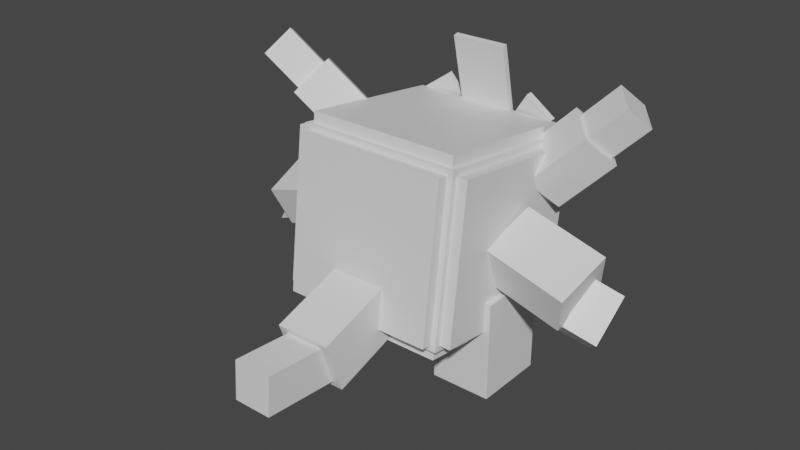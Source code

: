 # Source: quilladin.blend  (saved by Blender 2.81.16; exported with 4.5.12 LTS)
import bpy
from mathutils import Matrix  # noqa: F401  (used for matrix-valued properties, if any)

bpy.ops.wm.read_factory_settings(use_empty=True)
scene = bpy.context.scene
scene.name = 'Scene'

# ---- collections
col_collection = bpy.data.collections.new('Collection'); scene.collection.children.link(col_collection)

# ---- materials (node trees are filled in below, after node groups)
mat_default_obj = bpy.data.materials.new('Default OBJ')
mat_default_obj.use_transparent_shadow = False

# ---- material node trees
mat_default_obj.use_nodes = True; mat_default_obj.node_tree.nodes.clear()
_N = mat_default_obj.node_tree.nodes; _L = mat_default_obj.node_tree.links
n0 = _N.new('ShaderNodeOutputMaterial'); n0.name = 'Material Output'; n0.location = (300, 300)
n1 = _N.new('ShaderNodeBsdfPrincipled'); n1.name = 'Principled BSDF'; n1.location = (10, 300)
n1.distribution = 'GGX'
n1.subsurface_method = 'BURLEY'
n1.inputs[3].default_value = 1.45
n1.inputs[27].default_value = (0.0, 0.0, 0.0, 1.0)
n1.inputs[28].default_value = 1.0
_L.new(n1.outputs[0], n0.inputs[0])
n0.is_active_output = True

# ---- world
world_world = bpy.data.worlds.new('World'); scene.world = world_world
world_world.use_nodes = True; world_world.node_tree.nodes.clear()
_N = world_world.node_tree.nodes; _L = world_world.node_tree.links
n0 = _N.new('ShaderNodeOutputWorld'); n0.name = 'World Output'; n0.location = (300, 300)
n1 = _N.new('ShaderNodeBackground'); n1.name = 'Background'; n1.location = (10, 300)
n1.inputs[0].default_value = (0.05088, 0.05088, 0.05088, 1.0)
_L.new(n1.outputs[0], n0.inputs[0])
n0.is_active_output = True
world_world.color = (0.05088, 0.05088, 0.05088)
world_world.use_sun_shadow = False
world_world.sun_shadow_jitter_overblur = 0.0

# ---- meshes
me_left_shell = bpy.data.meshes.new('Left_shell')
me_left_shell.from_pydata([(0.0625, -0.9751, -0.7618), (-0.0625, -0.9751, -0.7618), (-0.0625, 0.7618, -0.9751), (0.0625, 0.7618, -0.9751), (-0.0625, -0.7618, 0.9751), (0.0625, -0.7618, 0.9751), (0.0625, 0.9751, 0.7618), (-0.0625, 0.9751, 0.7618)], [], [(0, 1, 2, 3), (4, 5, 6, 7), (3, 2, 7, 6), (5, 4, 1, 0), (5, 0, 3, 6), (1, 4, 7, 2)])
_uv = me_left_shell.uv_layers.new(name='UVMap')
_uv.uv.foreach_set('vector', [0.765, 0.72, 0.775, 0.72, 0.775, 0.86, 0.765, 0.86, 0.915, 0.72, 0.925, 0.72, 0.925, 0.86, 0.915, 0.86, 0.765, 0.86, 0.775, 0.86, 0.775, 1.0, 0.765, 1.0, 0.775, 0.86, 0.785, 0.86, 0.785, 1.0, 0.775, 1.0, 0.625, 0.72, 0.765, 0.72, 0.765, 0.86, 0.625, 0.86, 0.775, 0.72, 0.915, 0.72, 0.915, 0.86, 0.775, 0.86])
me_left_shell.materials.append(mat_default_obj)
me_left_shell.use_remesh_fix_poles = True
me_left_shell.use_remesh_preserve_attributes = False
me_left_shell.use_mirror_vertex_groups = False
me_left_shell.update()
me_tail_tip = bpy.data.meshes.new('Tail_tip')
me_tail_tip.from_pydata([(0.2188, -0.1877, 0.4517), (-0.2188, -0.1877, 0.4517), (-0.2188, -0.2487, -0.4212), (0.2188, -0.2487, -0.4212), (-0.2188, 0.2487, 0.4212), (0.2188, 0.2487, 0.4212), (0.2188, 0.1877, -0.4517), (-0.2188, 0.1877, -0.4517)], [], [(0, 1, 2, 3), (4, 5, 6, 7), (3, 2, 7, 6), (5, 4, 1, 0), (5, 0, 3, 6), (1, 4, 7, 2)])
_uv = me_tail_tip.uv_layers.new(name='UVMap')
_uv.uv.foreach_set('vector', [0.26, 0.475, 0.295, 0.475, 0.295, 0.545, 0.26, 0.545, 0.33, 0.475, 0.365, 0.475, 0.365, 0.545, 0.33, 0.545, 0.26, 0.545, 0.295, 0.545, 0.295, 0.58, 0.26, 0.58, 0.295, 0.545, 0.33, 0.545, 0.33, 0.58, 0.295, 0.58, 0.225, 0.475, 0.26, 0.475, 0.26, 0.545, 0.225, 0.545, 0.295, 0.475, 0.33, 0.475, 0.33, 0.545, 0.295, 0.545])
me_tail_tip.materials.append(mat_default_obj)
me_tail_tip.use_remesh_fix_poles = True
me_tail_tip.use_remesh_preserve_attributes = False
me_tail_tip.use_mirror_vertex_groups = False
me_tail_tip.update()
me_left_arm = bpy.data.meshes.new('Left_arm')
me_left_arm.from_pydata([(0.481, 0.02327, -0.4105), (-0.4202, -0.2351, -0.4105), (-0.5489, 0.2136, -0.2313), (0.3523, 0.472, -0.2313), (-0.3523, -0.472, 0.2313), (0.5489, -0.2136, 0.2313), (0.4202, 0.2351, 0.4105), (-0.481, -0.02327, 0.4105)], [], [(0, 1, 2, 3), (4, 5, 6, 7), (3, 2, 7, 6), (5, 4, 1, 0), (5, 0, 3, 6), (1, 4, 7, 2)])
_uv = me_left_arm.uv_layers.new(name='UVMap')
_uv.uv.foreach_set('vector', [0.38, 0.595, 0.455, 0.595, 0.455, 0.635, 0.38, 0.635, 0.51, 0.595, 0.585, 0.595, 0.585, 0.635, 0.51, 0.635, 0.38, 0.635, 0.455, 0.635, 0.455, 0.69, 0.38, 0.69, 0.455, 0.635, 0.53, 0.635, 0.53, 0.69, 0.455, 0.69, 0.325, 0.595, 0.38, 0.595, 0.38, 0.635, 0.325, 0.635, 0.455, 0.595, 0.51, 0.595, 0.51, 0.635, 0.455, 0.635])
me_left_arm.materials.append(mat_default_obj)
me_left_arm.use_remesh_fix_poles = True
me_left_arm.use_remesh_preserve_attributes = False
me_left_arm.use_mirror_vertex_groups = False
me_left_arm.update()
me_left_armchild = bpy.data.meshes.new('Left_armChild')
me_left_armchild.from_pydata([(0.2504, 0.1524, -0.276), (-0.06901, -0.002719, -0.3967), (-0.2956, 0.2468, -0.1177), (0.02378, 0.4019, 0.002956), (-0.02378, -0.4019, -0.002955), (0.2956, -0.2468, 0.1177), (0.06901, 0.00272, 0.3967), (-0.2504, -0.1524, 0.276)], [], [(0, 1, 2, 3), (4, 5, 6, 7), (3, 2, 7, 6), (5, 4, 1, 0), (5, 0, 3, 6), (1, 4, 7, 2)])
_uv = me_left_armchild.uv_layers.new(name='UVMap')
_uv.uv.foreach_set('vector', [0.42, 0.505, 0.45, 0.505, 0.45, 0.54, 0.42, 0.54, 0.495, 0.505, 0.525, 0.505, 0.525, 0.54, 0.495, 0.54, 0.42, 0.54, 0.45, 0.54, 0.45, 0.585, 0.42, 0.585, 0.45, 0.54, 0.48, 0.54, 0.48, 0.585, 0.45, 0.585, 0.375, 0.505, 0.42, 0.505, 0.42, 0.54, 0.375, 0.54, 0.45, 0.505, 0.495, 0.505, 0.495, 0.54, 0.45, 0.54])
me_left_armchild.materials.append(mat_default_obj)
me_left_armchild.use_remesh_fix_poles = True
me_left_armchild.use_remesh_preserve_attributes = False
me_left_armchild.use_mirror_vertex_groups = False
me_left_armchild.update()
me_left_ear_spike_tip = bpy.data.meshes.new('Left_ear_spike_tip')
me_left_ear_spike_tip.from_pydata([(0.4816, -0.1255, -0.1183), (0.2413, -0.2375, -0.3835), (-0.3308, 0.3707, -0.122), (-0.09049, 0.4827, 0.1432), (0.09049, -0.4827, -0.1432), (0.3308, -0.3707, 0.122), (-0.2413, 0.2375, 0.3835), (-0.4816, 0.1255, 0.1183)], [], [(0, 1, 2, 3), (4, 5, 6, 7), (3, 2, 7, 6), (5, 4, 1, 0), (5, 0, 3, 6), (1, 4, 7, 2)])
_uv = me_left_ear_spike_tip.uv_layers.new(name='UVMap')
_uv.uv.foreach_set('vector', [0.2, 0.595, 0.23, 0.595, 0.23, 0.665, 0.2, 0.665, 0.26, 0.595, 0.29, 0.595, 0.29, 0.665, 0.26, 0.665, 0.2, 0.665, 0.23, 0.665, 0.23, 0.695, 0.2, 0.695, 0.23, 0.665, 0.26, 0.665, 0.26, 0.695, 0.23, 0.695, 0.17, 0.595, 0.2, 0.595, 0.2, 0.665, 0.17, 0.665, 0.23, 0.595, 0.26, 0.595, 0.26, 0.665, 0.23, 0.665])
me_left_ear_spike_tip.materials.append(mat_default_obj)
me_left_ear_spike_tip.use_remesh_fix_poles = True
me_left_ear_spike_tip.use_remesh_preserve_attributes = False
me_left_ear_spike_tip.use_mirror_vertex_groups = False
me_left_ear_spike_tip.update()
me_right_arm = bpy.data.meshes.new('Right_arm')
me_right_arm.from_pydata([(0.4202, -0.2351, -0.4105), (-0.481, 0.02327, -0.4105), (-0.3523, 0.472, -0.2313), (0.5489, 0.2136, -0.2313), (-0.5489, -0.2136, 0.2313), (0.3523, -0.472, 0.2313), (0.481, -0.02327, 0.4105), (-0.4202, 0.2351, 0.4105)], [], [(0, 1, 2, 3), (4, 5, 6, 7), (3, 2, 7, 6), (5, 4, 1, 0), (5, 0, 3, 6), (1, 4, 7, 2)])
_uv = me_right_arm.uv_layers.new(name='UVMap')
_uv.uv.foreach_set('vector', [0.38, 0.595, 0.455, 0.595, 0.455, 0.635, 0.38, 0.635, 0.51, 0.595, 0.585, 0.595, 0.585, 0.635, 0.51, 0.635, 0.38, 0.635, 0.455, 0.635, 0.455, 0.69, 0.38, 0.69, 0.455, 0.635, 0.53, 0.635, 0.53, 0.69, 0.455, 0.69, 0.325, 0.595, 0.38, 0.595, 0.38, 0.635, 0.325, 0.635, 0.455, 0.595, 0.51, 0.595, 0.51, 0.635, 0.455, 0.635])
me_right_arm.materials.append(mat_default_obj)
me_right_arm.use_remesh_fix_poles = True
me_right_arm.use_remesh_preserve_attributes = False
me_right_arm.use_mirror_vertex_groups = False
me_right_arm.update()
me_right_armchild = bpy.data.meshes.new('Right_armChild')
me_right_armchild.from_pydata([(0.06901, -0.002719, -0.3967), (-0.2504, 0.1524, -0.276), (-0.02378, 0.4019, 0.002956), (0.2956, 0.2468, -0.1177), (-0.2956, -0.2468, 0.1177), (0.02378, -0.4019, -0.002956), (0.2504, -0.1524, 0.276), (-0.06901, 0.002719, 0.3967)], [], [(0, 1, 2, 3), (4, 5, 6, 7), (3, 2, 7, 6), (5, 4, 1, 0), (5, 0, 3, 6), (1, 4, 7, 2)])
_uv = me_right_armchild.uv_layers.new(name='UVMap')
_uv.uv.foreach_set('vector', [0.42, 0.415, 0.45, 0.415, 0.45, 0.45, 0.42, 0.45, 0.495, 0.415, 0.525, 0.415, 0.525, 0.45, 0.495, 0.45, 0.42, 0.45, 0.45, 0.45, 0.45, 0.495, 0.42, 0.495, 0.45, 0.45, 0.48, 0.45, 0.48, 0.495, 0.45, 0.495, 0.375, 0.415, 0.42, 0.415, 0.42, 0.45, 0.375, 0.45, 0.45, 0.415, 0.495, 0.415, 0.495, 0.45, 0.45, 0.45])
me_right_armchild.materials.append(mat_default_obj)
me_right_armchild.use_remesh_fix_poles = True
me_right_armchild.use_remesh_preserve_attributes = False
me_right_armchild.use_mirror_vertex_groups = False
me_right_armchild.update()
me_hair_l = bpy.data.meshes.new('Hair_l')
me_hair_l.from_pydata([(0.4517, -0.3183, -0.114), (0.1446, -0.5334, -0.114), (-0.4574, 0.3263, 0.05224), (-0.1502, 0.5414, 0.05224), (0.1502, -0.5414, -0.05224), (0.4574, -0.3263, -0.05224), (-0.1446, 0.5334, 0.114), (-0.4517, 0.3183, 0.114)], [], [(0, 1, 2, 3), (4, 5, 6, 7), (3, 2, 7, 6), (5, 4, 1, 0), (5, 0, 3, 6), (1, 4, 7, 2)])
_uv = me_hair_l.uv_layers.new(name='UVMap')
_uv.uv.foreach_set('vector', [0.565, 0.285, 0.595, 0.285, 0.595, 0.37, 0.565, 0.37, 0.6, 0.285, 0.63, 0.285, 0.63, 0.37, 0.6, 0.37, 0.565, 0.37, 0.595, 0.37, 0.595, 0.375, 0.565, 0.375, 0.595, 0.37, 0.625, 0.37, 0.625, 0.375, 0.595, 0.375, 0.56, 0.285, 0.565, 0.285, 0.565, 0.37, 0.56, 0.37, 0.595, 0.285, 0.6, 0.285, 0.6, 0.37, 0.595, 0.37])
me_hair_l.materials.append(mat_default_obj)
me_hair_l.use_remesh_fix_poles = True
me_hair_l.use_remesh_preserve_attributes = False
me_hair_l.use_mirror_vertex_groups = False
me_hair_l.update()
me_shell_bottom = bpy.data.meshes.new('Shell_bottom')
me_shell_bottom.from_pydata([(0.875, -0.1687, -0.8609), (-0.875, -0.1687, -0.8609), (-0.875, -0.0446, -0.8761), (0.875, -0.0446, -0.8761), (-0.875, 0.0446, 0.8761), (0.875, 0.0446, 0.8761), (0.875, 0.1687, 0.8609), (-0.875, 0.1687, 0.8609)], [], [(0, 1, 2, 3), (4, 5, 6, 7), (3, 2, 7, 6), (5, 4, 1, 0), (5, 0, 3, 6), (1, 4, 7, 2)])
_uv = me_shell_bottom.uv_layers.new(name='UVMap')
_uv.uv.foreach_set('vector', [0.14, 0.15, 0.28, 0.15, 0.28, 0.16, 0.14, 0.16, 0.42, 0.15, 0.56, 0.15, 0.56, 0.16, 0.42, 0.16, 0.14, 0.16, 0.28, 0.16, 0.28, 0.3, 0.14, 0.3, 0.28, 0.16, 0.42, 0.16, 0.42, 0.3, 0.28, 0.3, 0.0, 0.15, 0.14, 0.15, 0.14, 0.16, 0.0, 0.16, 0.28, 0.15, 0.42, 0.15, 0.42, 0.16, 0.28, 0.16])
me_shell_bottom.materials.append(mat_default_obj)
me_shell_bottom.use_remesh_fix_poles = True
me_shell_bottom.use_remesh_preserve_attributes = False
me_shell_bottom.use_mirror_vertex_groups = False
me_shell_bottom.update()
me_shell_top = bpy.data.meshes.new('Shell_top')
me_shell_top.from_pydata([(0.875, -0.1687, -0.8609), (-0.875, -0.1687, -0.8609), (-0.875, -0.0446, -0.8761), (0.875, -0.0446, -0.8761), (-0.875, 0.0446, 0.8761), (0.875, 0.0446, 0.8761), (0.875, 0.1687, 0.8609), (-0.875, 0.1687, 0.8609)], [], [(0, 1, 2, 3), (4, 5, 6, 7), (3, 2, 7, 6), (5, 4, 1, 0), (5, 0, 3, 6), (1, 4, 7, 2)])
_uv = me_shell_top.uv_layers.new(name='UVMap')
_uv.uv.foreach_set('vector', [0.14, 0.0, 0.28, 0.0, 0.28, 0.01, 0.14, 0.01, 0.42, 0.0, 0.56, 0.0, 0.56, 0.01, 0.42, 0.01, 0.14, 0.01, 0.28, 0.01, 0.28, 0.15, 0.14, 0.15, 0.28, 0.01, 0.42, 0.01, 0.42, 0.15, 0.28, 0.15, 0.0, 0.0, 0.14, 0.0, 0.14, 0.01, 0.0, 0.01, 0.28, 0.0, 0.42, 0.0, 0.42, 0.01, 0.28, 0.01])
me_shell_top.materials.append(mat_default_obj)
me_shell_top.use_remesh_fix_poles = True
me_shell_top.use_remesh_preserve_attributes = False
me_shell_top.use_mirror_vertex_groups = False
me_shell_top.update()
me_right_ear_spike_tip = bpy.data.meshes.new('Right_ear_spike_tip')
me_right_ear_spike_tip.from_pydata([(-0.09049, -0.4827, 0.1432), (-0.3308, -0.3707, -0.122), (0.2413, 0.2375, -0.3835), (0.4816, 0.1255, -0.1183), (-0.4816, -0.1255, 0.1183), (-0.2413, -0.2375, 0.3835), (0.3308, 0.3707, 0.122), (0.09049, 0.4827, -0.1432)], [], [(0, 1, 2, 3), (4, 5, 6, 7), (3, 2, 7, 6), (5, 4, 1, 0), (5, 0, 3, 6), (1, 4, 7, 2)])
_uv = me_right_ear_spike_tip.uv_layers.new(name='UVMap')
_uv.uv.foreach_set('vector', [0.2, 0.595, 0.23, 0.595, 0.23, 0.665, 0.2, 0.665, 0.26, 0.595, 0.29, 0.595, 0.29, 0.665, 0.26, 0.665, 0.2, 0.665, 0.23, 0.665, 0.23, 0.695, 0.2, 0.695, 0.23, 0.665, 0.26, 0.665, 0.26, 0.695, 0.23, 0.695, 0.17, 0.595, 0.2, 0.595, 0.2, 0.665, 0.17, 0.665, 0.23, 0.595, 0.26, 0.595, 0.26, 0.665, 0.23, 0.665])
me_right_ear_spike_tip.materials.append(mat_default_obj)
me_right_ear_spike_tip.use_remesh_fix_poles = True
me_right_ear_spike_tip.use_remesh_preserve_attributes = False
me_right_ear_spike_tip.use_mirror_vertex_groups = False
me_right_ear_spike_tip.update()
me_hair_r = bpy.data.meshes.new('Hair_r')
me_hair_r.from_pydata([(-0.1446, -0.5334, -0.114), (-0.4517, -0.3183, -0.114), (0.1502, 0.5414, 0.05224), (0.4574, 0.3263, 0.05224), (-0.4574, -0.3263, -0.05224), (-0.1502, -0.5414, -0.05224), (0.4517, 0.3183, 0.114), (0.1446, 0.5334, 0.114)], [], [(0, 1, 2, 3), (4, 5, 6, 7), (3, 2, 7, 6), (5, 4, 1, 0), (5, 0, 3, 6), (1, 4, 7, 2)])
_uv = me_hair_r.uv_layers.new(name='UVMap')
_uv.uv.foreach_set('vector', [0.565, 0.285, 0.595, 0.285, 0.595, 0.37, 0.565, 0.37, 0.6, 0.285, 0.63, 0.285, 0.63, 0.37, 0.6, 0.37, 0.565, 0.37, 0.595, 0.37, 0.595, 0.375, 0.565, 0.375, 0.595, 0.37, 0.625, 0.37, 0.625, 0.375, 0.595, 0.375, 0.56, 0.285, 0.565, 0.285, 0.565, 0.37, 0.56, 0.37, 0.595, 0.285, 0.6, 0.285, 0.6, 0.37, 0.595, 0.37])
me_hair_r.materials.append(mat_default_obj)
me_hair_r.use_remesh_fix_poles = True
me_hair_r.use_remesh_preserve_attributes = False
me_hair_r.use_mirror_vertex_groups = False
me_hair_r.update()
me_snout_tip = bpy.data.meshes.new('Snout_tip')
me_snout_tip.from_pydata([(0.2188, -0.2782, -0.3137), (-0.2188, -0.2782, -0.3137), (-0.2188, 0.08405, -0.4108), (0.2188, 0.08405, -0.4108), (-0.2188, -0.08405, 0.4108), (0.2188, -0.08405, 0.4108), (0.2188, 0.2782, 0.3137), (-0.2188, 0.2782, 0.3137)], [], [(0, 1, 2, 3), (4, 5, 6, 7), (3, 2, 7, 6), (5, 4, 1, 0), (5, 0, 3, 6), (1, 4, 7, 2)])
_uv = me_snout_tip.uv_layers.new(name='UVMap')
_uv.uv.foreach_set('vector', [0.235, 0.34, 0.27, 0.34, 0.27, 0.37, 0.235, 0.37, 0.33, 0.34, 0.365, 0.34, 0.365, 0.37, 0.33, 0.37, 0.235, 0.37, 0.27, 0.37, 0.27, 0.43, 0.235, 0.43, 0.27, 0.37, 0.305, 0.37, 0.305, 0.43, 0.27, 0.43, 0.175, 0.34, 0.235, 0.34, 0.235, 0.37, 0.175, 0.37, 0.27, 0.34, 0.33, 0.34, 0.33, 0.37, 0.27, 0.37])
me_snout_tip.materials.append(mat_default_obj)
me_snout_tip.use_remesh_fix_poles = True
me_snout_tip.use_remesh_preserve_attributes = False
me_snout_tip.use_mirror_vertex_groups = False
me_snout_tip.update()
me_right_shell = bpy.data.meshes.new('Right_shell')
me_right_shell.from_pydata([(0.0625, -0.9751, -0.7618), (-0.0625, -0.9751, -0.7618), (-0.0625, 0.7618, -0.9751), (0.0625, 0.7618, -0.9751), (-0.0625, -0.7618, 0.9751), (0.0625, -0.7618, 0.9751), (0.0625, 0.9751, 0.7618), (-0.0625, 0.9751, 0.7618)], [], [(0, 1, 2, 3), (4, 5, 6, 7), (3, 2, 7, 6), (5, 4, 1, 0), (5, 0, 3, 6), (1, 4, 7, 2)])
_uv = me_right_shell.uv_layers.new(name='UVMap')
_uv.uv.foreach_set('vector', [0.765, 0.72, 0.775, 0.72, 0.775, 0.86, 0.765, 0.86, 0.915, 0.72, 0.925, 0.72, 0.925, 0.86, 0.915, 0.86, 0.765, 0.86, 0.775, 0.86, 0.775, 1.0, 0.765, 1.0, 0.775, 0.86, 0.785, 0.86, 0.785, 1.0, 0.775, 1.0, 0.625, 0.72, 0.765, 0.72, 0.765, 0.86, 0.625, 0.86, 0.775, 0.72, 0.915, 0.72, 0.915, 0.86, 0.775, 0.86])
me_right_shell.materials.append(mat_default_obj)
me_right_shell.use_remesh_fix_poles = True
me_right_shell.use_remesh_preserve_attributes = False
me_right_shell.use_mirror_vertex_groups = False
me_right_shell.update()
me_left_ear_spike = bpy.data.meshes.new('Left_ear_spike')
me_left_ear_spike.from_pydata([(0.506, -0.02249, -0.0955), (0.1855, -0.1719, -0.4491), (-0.3049, 0.3494, -0.2249), (0.01557, 0.4988, 0.1286), (-0.01557, -0.4988, -0.1286), (0.3049, -0.3494, 0.2249), (-0.1855, 0.1719, 0.4491), (-0.506, 0.02249, 0.0955)], [], [(0, 1, 2, 3), (4, 5, 6, 7), (3, 2, 7, 6), (5, 4, 1, 0), (5, 0, 3, 6), (1, 4, 7, 2)])
_uv = me_left_ear_spike.uv_layers.new(name='UVMap')
_uv.uv.foreach_set('vector', [0.04, 0.595, 0.08, 0.595, 0.08, 0.655, 0.04, 0.655, 0.12, 0.595, 0.16, 0.595, 0.16, 0.655, 0.12, 0.655, 0.04, 0.655, 0.08, 0.655, 0.08, 0.695, 0.04, 0.695, 0.08, 0.655, 0.12, 0.655, 0.12, 0.695, 0.08, 0.695, 0.0, 0.595, 0.04, 0.595, 0.04, 0.655, 0.0, 0.655, 0.08, 0.595, 0.12, 0.595, 0.12, 0.655, 0.08, 0.655])
me_left_ear_spike.materials.append(mat_default_obj)
me_left_ear_spike.use_remesh_fix_poles = True
me_left_ear_spike.use_remesh_preserve_attributes = False
me_left_ear_spike.use_mirror_vertex_groups = False
me_left_ear_spike.update()
me_hair_m = bpy.data.meshes.new('Hair_m')
me_hair_m.from_pydata([(0.3125, -0.7237, -0.1992), (-0.3125, -0.7237, -0.1992), (-0.3125, 0.7378, 0.1383), (0.3125, 0.7378, 0.1383), (-0.3125, -0.7378, -0.1383), (0.3125, -0.7378, -0.1383), (0.3125, 0.7237, 0.1992), (-0.3125, 0.7237, 0.1992)], [], [(0, 1, 2, 3), (4, 5, 6, 7), (3, 2, 7, 6), (5, 4, 1, 0), (5, 0, 3, 6), (1, 4, 7, 2)])
_uv = me_hair_m.uv_layers.new(name='UVMap')
_uv.uv.foreach_set('vector', [0.445, 0.25, 0.495, 0.25, 0.495, 0.37, 0.445, 0.37, 0.5, 0.25, 0.55, 0.25, 0.55, 0.37, 0.5, 0.37, 0.445, 0.37, 0.495, 0.37, 0.495, 0.375, 0.445, 0.375, 0.495, 0.37, 0.545, 0.37, 0.545, 0.375, 0.495, 0.375, 0.44, 0.25, 0.445, 0.25, 0.445, 0.37, 0.44, 0.37, 0.495, 0.25, 0.5, 0.25, 0.5, 0.37, 0.495, 0.37])
me_hair_m.materials.append(mat_default_obj)
me_hair_m.use_remesh_fix_poles = True
me_hair_m.use_remesh_preserve_attributes = False
me_hair_m.use_mirror_vertex_groups = False
me_hair_m.update()
me_snout = bpy.data.meshes.new('Snout')
me_snout.from_pydata([(0.25, -0.299, -0.1447), (-0.25, -0.299, -0.1447), (-0.25, 0.1037, -0.3156), (0.25, 0.1037, -0.3156), (-0.25, -0.1037, 0.3156), (0.25, -0.1037, 0.3156), (0.25, 0.299, 0.1447), (-0.25, 0.299, 0.1447)], [], [(0, 1, 2, 3), (4, 5, 6, 7), (3, 2, 7, 6), (5, 4, 1, 0), (5, 0, 3, 6), (1, 4, 7, 2)])
_uv = me_snout.uv_layers.new(name='UVMap')
_uv.uv.foreach_set('vector', [0.04, 0.355, 0.08, 0.355, 0.08, 0.39, 0.04, 0.39, 0.12, 0.355, 0.16, 0.355, 0.16, 0.39, 0.12, 0.39, 0.04, 0.39, 0.08, 0.39, 0.08, 0.43, 0.04, 0.43, 0.08, 0.39, 0.12, 0.39, 0.12, 0.43, 0.08, 0.43, 0.0, 0.355, 0.04, 0.355, 0.04, 0.39, 0.0, 0.39, 0.08, 0.355, 0.12, 0.355, 0.12, 0.39, 0.08, 0.39])
me_snout.materials.append(mat_default_obj)
me_snout.use_remesh_fix_poles = True
me_snout.use_remesh_preserve_attributes = False
me_snout.use_mirror_vertex_groups = False
me_snout.update()
me_tail = bpy.data.meshes.new('Tail')
me_tail.from_pydata([(0.3125, -0.4786, 0.4301), (-0.3125, -0.4786, 0.4301), (-0.3125, -0.1123, -0.6336), (0.3125, -0.1123, -0.6336), (-0.3125, 0.1123, 0.6336), (0.3125, 0.1123, 0.6336), (0.3125, 0.4786, -0.4301), (-0.3125, 0.4786, -0.4301)], [], [(0, 1, 2, 3), (4, 5, 6, 7), (3, 2, 7, 6), (5, 4, 1, 0), (5, 0, 3, 6), (1, 4, 7, 2)])
_uv = me_tail.uv_layers.new(name='UVMap')
_uv.uv.foreach_set('vector', [0.05, 0.44, 0.1, 0.44, 0.1, 0.53, 0.05, 0.53, 0.15, 0.44, 0.2, 0.44, 0.2, 0.53, 0.15, 0.53, 0.05, 0.53, 0.1, 0.53, 0.1, 0.58, 0.05, 0.58, 0.1, 0.53, 0.15, 0.53, 0.15, 0.58, 0.1, 0.58, 0.0, 0.44, 0.05, 0.44, 0.05, 0.53, 0.0, 0.53, 0.1, 0.44, 0.15, 0.44, 0.15, 0.53, 0.1, 0.53])
me_tail.materials.append(mat_default_obj)
me_tail.use_remesh_fix_poles = True
me_tail.use_remesh_preserve_attributes = False
me_tail.use_mirror_vertex_groups = False
me_tail.update()
me_right_ear_spike = bpy.data.meshes.new('Right_ear_spike')
me_right_ear_spike.from_pydata([(0.01557, -0.4988, 0.1286), (-0.3049, -0.3494, -0.2249), (0.1855, 0.1719, -0.4491), (0.506, 0.02249, -0.0955), (-0.506, -0.02249, 0.0955), (-0.1855, -0.1719, 0.4491), (0.3049, 0.3494, 0.2249), (-0.01557, 0.4988, -0.1286)], [], [(0, 1, 2, 3), (4, 5, 6, 7), (3, 2, 7, 6), (5, 4, 1, 0), (5, 0, 3, 6), (1, 4, 7, 2)])
_uv = me_right_ear_spike.uv_layers.new(name='UVMap')
_uv.uv.foreach_set('vector', [0.04, 0.595, 0.08, 0.595, 0.08, 0.655, 0.04, 0.655, 0.12, 0.595, 0.16, 0.595, 0.16, 0.655, 0.12, 0.655, 0.04, 0.655, 0.08, 0.655, 0.08, 0.695, 0.04, 0.695, 0.08, 0.655, 0.12, 0.655, 0.12, 0.695, 0.08, 0.695, 0.0, 0.595, 0.04, 0.595, 0.04, 0.655, 0.0, 0.655, 0.08, 0.595, 0.12, 0.595, 0.12, 0.655, 0.08, 0.655])
me_right_ear_spike.materials.append(mat_default_obj)
me_right_ear_spike.use_remesh_fix_poles = True
me_right_ear_spike.use_remesh_preserve_attributes = False
me_right_ear_spike.use_mirror_vertex_groups = False
me_right_ear_spike.update()
me_left_leg = bpy.data.meshes.new('Left_leg')
me_left_leg.from_pydata([(0.3438, -0.5625, -0.4062), (-0.3438, -0.5625, -0.4062), (-0.3438, 0.5625, -0.4062), (0.3438, 0.5625, -0.4062), (-0.3438, -0.5625, 0.4062), (0.3438, -0.5625, 0.4062), (0.3438, 0.5625, 0.4062), (-0.3438, 0.5625, 0.4062)], [], [(0, 1, 2, 3), (4, 5, 6, 7), (3, 2, 7, 6), (5, 4, 1, 0), (5, 0, 3, 6), (1, 4, 7, 2)])
_uv = me_left_leg.uv_layers.new(name='UVMap')
_uv.uv.foreach_set('vector', [0.71, 0.545, 0.765, 0.545, 0.765, 0.635, 0.71, 0.635, 0.83, 0.545, 0.885, 0.545, 0.885, 0.635, 0.83, 0.635, 0.71, 0.635, 0.765, 0.635, 0.765, 0.7, 0.71, 0.7, 0.765, 0.635, 0.82, 0.635, 0.82, 0.7, 0.765, 0.7, 0.645, 0.545, 0.71, 0.545, 0.71, 0.635, 0.645, 0.635, 0.765, 0.545, 0.83, 0.545, 0.83, 0.635, 0.765, 0.635])
me_left_leg.materials.append(mat_default_obj)
me_left_leg.use_remesh_fix_poles = True
me_left_leg.use_remesh_preserve_attributes = False
me_left_leg.use_mirror_vertex_groups = False
me_left_leg.update()
me_right_leg = bpy.data.meshes.new('Right_leg')
me_right_leg.from_pydata([(0.3438, -0.5625, -0.4062), (-0.3438, -0.5625, -0.4062), (-0.3438, 0.5625, -0.4062), (0.3438, 0.5625, -0.4062), (-0.3438, -0.5625, 0.4062), (0.3438, -0.5625, 0.4062), (0.3438, 0.5625, 0.4062), (-0.3438, 0.5625, 0.4062)], [], [(0, 1, 2, 3), (4, 5, 6, 7), (3, 2, 7, 6), (5, 4, 1, 0), (5, 0, 3, 6), (1, 4, 7, 2)])
_uv = me_right_leg.uv_layers.new(name='UVMap')
_uv.uv.foreach_set('vector', [0.71, 0.545, 0.765, 0.545, 0.765, 0.635, 0.71, 0.635, 0.83, 0.545, 0.885, 0.545, 0.885, 0.635, 0.83, 0.635, 0.71, 0.635, 0.765, 0.635, 0.765, 0.7, 0.71, 0.7, 0.765, 0.635, 0.82, 0.635, 0.82, 0.7, 0.765, 0.7, 0.645, 0.545, 0.71, 0.545, 0.71, 0.635, 0.645, 0.635, 0.765, 0.545, 0.83, 0.545, 0.83, 0.635, 0.765, 0.635])
me_right_leg.materials.append(mat_default_obj)
me_right_leg.use_remesh_fix_poles = True
me_right_leg.use_remesh_preserve_attributes = False
me_right_leg.use_mirror_vertex_groups = False
me_right_leg.update()
me_shell_rear = bpy.data.meshes.new('Shell_rear')
me_shell_rear.from_pydata([(0.875, -0.8609, 0.1687), (-0.875, -0.8609, 0.1687), (-0.875, -0.8761, 0.0446), (0.875, -0.8761, 0.0446), (-0.875, 0.8761, -0.0446), (0.875, 0.8761, -0.0446), (0.875, 0.8609, -0.1687), (-0.875, 0.8609, -0.1687)], [], [(0, 1, 2, 3), (4, 5, 6, 7), (3, 2, 7, 6), (5, 4, 1, 0), (5, 0, 3, 6), (1, 4, 7, 2)])
_uv = me_shell_rear.uv_layers.new(name='UVMap')
_uv.uv.foreach_set('vector', [0.14, 0.0, 0.28, 0.0, 0.28, 0.01, 0.14, 0.01, 0.42, 0.0, 0.56, 0.0, 0.56, 0.01, 0.42, 0.01, 0.14, 0.01, 0.28, 0.01, 0.28, 0.15, 0.14, 0.15, 0.28, 0.01, 0.42, 0.01, 0.42, 0.15, 0.28, 0.15, 0.0, 0.0, 0.14, 0.0, 0.14, 0.01, 0.0, 0.01, 0.28, 0.0, 0.42, 0.0, 0.42, 0.01, 0.28, 0.01])
me_shell_rear.materials.append(mat_default_obj)
me_shell_rear.use_remesh_fix_poles = True
me_shell_rear.use_remesh_preserve_attributes = False
me_shell_rear.use_mirror_vertex_groups = False
me_shell_rear.update()
me_body = bpy.data.meshes.new('Body')
me_body.from_pydata([(0.9375, -1.045, -0.8163), (-0.9375, -1.045, -0.8163), (-0.9375, 0.8163, -1.045), (0.9375, 0.8163, -1.045), (-0.9375, -0.8163, 1.045), (0.9375, -0.8163, 1.045), (0.9375, 1.045, 0.8163), (-0.9375, 1.045, 0.8163)], [], [(0, 1, 2, 3), (4, 5, 6, 7), (3, 2, 7, 6), (5, 4, 1, 0), (5, 0, 3, 6), (1, 4, 7, 2)])
_uv = me_body.uv_layers.new(name='UVMap')
_uv.uv.foreach_set('vector', [0.15, 0.7, 0.3, 0.7, 0.3, 0.85, 0.15, 0.85, 0.45, 0.7, 0.6, 0.7, 0.6, 0.85, 0.45, 0.85, 0.15, 0.85, 0.3, 0.85, 0.3, 1.0, 0.15, 1.0, 0.3, 0.85, 0.45, 0.85, 0.45, 1.0, 0.3, 1.0, 0.0, 0.7, 0.15, 0.7, 0.15, 0.85, 0.0, 0.85, 0.3, 0.7, 0.45, 0.7, 0.45, 0.85, 0.3, 0.85])
me_body.materials.append(mat_default_obj)
me_body.use_remesh_fix_poles = True
me_body.use_remesh_preserve_attributes = False
me_body.use_mirror_vertex_groups = False
me_body.update()

# ---- objects
ob_left_shell = bpy.data.objects.new('Left_shell', me_left_shell)
ob_tail_tip = bpy.data.objects.new('Tail_tip', me_tail_tip)
ob_left_arm = bpy.data.objects.new('Left_arm', me_left_arm)
ob_left_armchild = bpy.data.objects.new('Left_armChild', me_left_armchild)
ob_left_ear_spike_tip = bpy.data.objects.new('Left_ear_spike_tip', me_left_ear_spike_tip)
ob_right_arm = bpy.data.objects.new('Right_arm', me_right_arm)
ob_right_armchild = bpy.data.objects.new('Right_armChild', me_right_armchild)
ob_hair_l = bpy.data.objects.new('Hair_l', me_hair_l)
ob_shell_bottom = bpy.data.objects.new('Shell_bottom', me_shell_bottom)
ob_shell_top = bpy.data.objects.new('Shell_top', me_shell_top)
ob_right_ear_spike_tip = bpy.data.objects.new('Right_ear_spike_tip', me_right_ear_spike_tip)
ob_hair_r = bpy.data.objects.new('Hair_r', me_hair_r)
ob_snout_tip = bpy.data.objects.new('Snout_tip', me_snout_tip)
ob_right_shell = bpy.data.objects.new('Right_shell', me_right_shell)
ob_left_ear_spike = bpy.data.objects.new('Left_ear_spike', me_left_ear_spike)
ob_hair_m = bpy.data.objects.new('Hair_m', me_hair_m)
ob_snout = bpy.data.objects.new('Snout', me_snout)
ob_tail = bpy.data.objects.new('Tail', me_tail)
ob_right_ear_spike = bpy.data.objects.new('Right_ear_spike', me_right_ear_spike)
ob_left_leg = bpy.data.objects.new('Left_leg', me_left_leg)
ob_right_leg = bpy.data.objects.new('Right_leg', me_right_leg)
ob_shell_rear = bpy.data.objects.new('Shell_rear', me_shell_rear)
ob_body = bpy.data.objects.new('Body', me_body)

# ---- transforms, parenting, visibility, modifiers, constraints
ob_left_shell.parent = ob_body
ob_left_shell.matrix_parent_inverse = Matrix(((1.0, 0.0, 0.0, -0.0), (0.0, -1.629e-07, 1.0, -1.625), (-0.0, -1.0, -1.629e-07, 2.444e-07), (-0.0, 0.0, -0.0, 1.0)))
ob_left_shell.location = (-1.0, -3.527e-08, 1.625)
ob_left_shell.rotation_euler = (1.571, -0.0, 0.0)
ob_left_shell.lineart.crease_threshold = 0.0
ob_tail_tip.parent = ob_tail
ob_tail_tip.matrix_parent_inverse = Matrix(((1.0, 0.0, 0.0, -0.0), (0.0, -1.629e-07, 1.0, -0.9419), (-0.0, -1.0, -1.629e-07, -1.282), (-0.0, 0.0, -0.0, 1.0)))
ob_tail_tip.location = (0.0, -2.152, 0.7845)
ob_tail_tip.rotation_euler = (1.571, -0.0, 0.0)
ob_tail_tip.lineart.crease_threshold = 0.0
ob_left_arm.parent = ob_body
ob_left_arm.matrix_parent_inverse = Matrix(((1.0, 0.0, 0.0, -0.0), (0.0, -1.629e-07, 1.0, -1.625), (-0.0, -1.0, -1.629e-07, 2.444e-07), (-0.0, 0.0, -0.0, 1.0)))
ob_left_arm.location = (-1.451, 6.851e-10, 1.496)
ob_left_arm.rotation_euler = (1.571, -0.0, 0.0)
ob_left_arm.lineart.crease_threshold = 0.0
ob_left_armchild.parent = ob_left_arm
ob_left_armchild.matrix_parent_inverse = Matrix(((1.0, 0.0, -0.0, 1.451), (0.0, -1.629e-07, 1.0, -1.496), (0.0, -1.0, -1.629e-07, 2.444e-07), (-0.0, 0.0, -0.0, 1.0)))
ob_left_armchild.location = (-1.853, 0.1705, 1.096)
ob_left_armchild.rotation_euler = (1.571, -0.0, 0.0)
ob_left_armchild.lineart.crease_threshold = 0.0
ob_left_ear_spike_tip.parent = ob_left_ear_spike
ob_left_ear_spike_tip.matrix_parent_inverse = Matrix(((1.0, 0.0, -0.0, 1.251), (0.0, -1.629e-07, 1.0, -2.6), (-0.0, -1.0, -1.629e-07, -0.01459), (-0.0, 0.0, -0.0, 1.0)))
ob_left_ear_spike_tip.location = (-1.537, -0.1453, 2.904)
ob_left_ear_spike_tip.rotation_euler = (1.571, -0.0, 0.0)
ob_left_ear_spike_tip.lineart.crease_threshold = 0.0
ob_right_arm.parent = ob_body
ob_right_arm.matrix_parent_inverse = Matrix(((1.0, 0.0, 0.0, -0.0), (0.0, -1.629e-07, 1.0, -1.625), (-0.0, -1.0, -1.629e-07, 2.444e-07), (-0.0, 0.0, -0.0, 1.0)))
ob_right_arm.location = (1.451, 6.851e-10, 1.496)
ob_right_arm.rotation_euler = (1.571, -0.0, 0.0)
ob_right_arm.lineart.crease_threshold = 0.0
ob_right_armchild.parent = ob_right_arm
ob_right_armchild.matrix_parent_inverse = Matrix(((1.0, 0.0, 0.0, -1.451), (0.0, -1.629e-07, 1.0, -1.496), (0.0, -1.0, -1.629e-07, 2.444e-07), (-0.0, 0.0, -0.0, 1.0)))
ob_right_armchild.location = (1.906, 0.1906, 1.07)
ob_right_armchild.rotation_euler = (1.571, -0.0, 0.0)
ob_right_armchild.lineart.crease_threshold = 0.0
ob_hair_l.parent = ob_snout
ob_hair_l.matrix_parent_inverse = Matrix(((1.0, 0.0, 0.0, -0.0), (0.0, -1.629e-07, 1.0, -1.778), (0.0, -1.0, -1.629e-07, 1.076), (-0.0, 0.0, -0.0, 1.0)))
ob_hair_l.location = (-0.3691, 1.107, 2.261)
ob_hair_l.rotation_euler = (1.571, -0.0, 0.0)
ob_hair_l.lineart.crease_threshold = 0.0
ob_shell_bottom.parent = ob_body
ob_shell_bottom.matrix_parent_inverse = Matrix(((1.0, 0.0, 0.0, -0.0), (0.0, -1.629e-07, 1.0, -1.625), (-0.0, -1.0, -1.629e-07, 2.444e-07), (-0.0, 0.0, -0.0, 1.0)))
ob_shell_bottom.location = (0.0, -0.1219, 0.6325)
ob_shell_bottom.rotation_euler = (1.571, -0.0, 0.0)
ob_shell_bottom.lineart.crease_threshold = 0.0
ob_shell_top.parent = ob_body
ob_shell_top.matrix_parent_inverse = Matrix(((1.0, 0.0, 0.0, -0.0), (0.0, -1.629e-07, 1.0, -1.625), (-0.0, -1.0, -1.629e-07, 2.444e-07), (-0.0, 0.0, -0.0, 1.0)))
ob_shell_top.location = (0.0, 0.1219, 2.618)
ob_shell_top.rotation_euler = (1.571, -0.0, 0.0)
ob_shell_top.lineart.crease_threshold = 0.0
ob_right_ear_spike_tip.parent = ob_right_ear_spike
ob_right_ear_spike_tip.matrix_parent_inverse = Matrix(((1.0, 0.0, 0.0, -1.182), (0.0, -1.629e-07, 1.0, -2.341), (0.0, -1.0, -1.629e-07, 0.7687), (-0.0, 0.0, -0.0, 1.0)))
ob_right_ear_spike_tip.location = (1.468, 0.8994, 2.645)
ob_right_ear_spike_tip.rotation_euler = (1.571, -0.0, 0.0)
ob_right_ear_spike_tip.lineart.crease_threshold = 0.0
ob_hair_r.parent = ob_snout
ob_hair_r.matrix_parent_inverse = Matrix(((1.0, 0.0, 0.0, -0.0), (0.0, -1.629e-07, 1.0, -1.778), (0.0, -1.0, -1.629e-07, 1.076), (-0.0, 0.0, -0.0, 1.0)))
ob_hair_r.location = (0.3691, 1.107, 2.261)
ob_hair_r.rotation_euler = (1.571, -0.0, 0.0)
ob_hair_r.lineart.crease_threshold = 0.0
ob_snout_tip.parent = ob_snout
ob_snout_tip.matrix_parent_inverse = Matrix(((1.0, 0.0, 0.0, -0.0), (0.0, -1.629e-07, 1.0, -1.778), (0.0, -1.0, -1.629e-07, 1.076), (-0.0, 0.0, -0.0, 1.0)))
ob_snout_tip.location = (0.0, 1.225, 1.725)
ob_snout_tip.rotation_euler = (1.571, -0.0, 0.0)
ob_snout_tip.lineart.crease_threshold = 0.0
ob_right_shell.parent = ob_body
ob_right_shell.matrix_parent_inverse = Matrix(((1.0, 0.0, 0.0, -0.0), (0.0, -1.629e-07, 1.0, -1.625), (-0.0, -1.0, -1.629e-07, 2.444e-07), (-0.0, 0.0, -0.0, 1.0)))
ob_right_shell.location = (1.0, -3.527e-08, 1.625)
ob_right_shell.rotation_euler = (1.571, -0.0, 0.0)
ob_right_shell.lineart.crease_threshold = 0.0
ob_left_ear_spike.parent = ob_body
ob_left_ear_spike.matrix_parent_inverse = Matrix(((1.0, 0.0, 0.0, -0.0), (0.0, -1.629e-07, 1.0, -1.625), (-0.0, -1.0, -1.629e-07, 2.444e-07), (-0.0, 0.0, -0.0, 1.0)))
ob_left_ear_spike.location = (-1.251, -0.01459, 2.6)
ob_left_ear_spike.rotation_euler = (1.571, -0.0, 0.0)
ob_left_ear_spike.lineart.crease_threshold = 0.0
ob_hair_m.parent = ob_snout
ob_hair_m.matrix_parent_inverse = Matrix(((1.0, 0.0, 0.0, -0.0), (0.0, -1.629e-07, 1.0, -1.778), (0.0, -1.0, -1.629e-07, 1.076), (-0.0, 0.0, -0.0, 1.0)))
ob_hair_m.location = (0.0, 1.006, 2.585)
ob_hair_m.rotation_euler = (1.571, -0.0, 0.0)
ob_hair_m.lineart.crease_threshold = 0.0
ob_snout.parent = ob_body
ob_snout.matrix_parent_inverse = Matrix(((1.0, 0.0, 0.0, -0.0), (0.0, -1.629e-07, 1.0, -1.625), (-0.0, -1.0, -1.629e-07, 2.444e-07), (-0.0, 0.0, -0.0, 1.0)))
ob_snout.location = (0.0, 1.076, 1.778)
ob_snout.rotation_euler = (1.571, -0.0, 0.0)
ob_snout.lineart.crease_threshold = 0.0
ob_tail.parent = ob_body
ob_tail.matrix_parent_inverse = Matrix(((1.0, 0.0, 0.0, -0.0), (0.0, -1.629e-07, 1.0, -1.625), (-0.0, -1.0, -1.629e-07, 2.444e-07), (-0.0, 0.0, -0.0, 1.0)))
ob_tail.location = (0.0, -1.282, 0.9419)
ob_tail.rotation_euler = (1.571, -0.0, 0.0)
ob_tail.lineart.crease_threshold = 0.0
ob_right_ear_spike.parent = ob_body
ob_right_ear_spike.matrix_parent_inverse = Matrix(((1.0, 0.0, 0.0, -0.0), (0.0, -1.629e-07, 1.0, -1.625), (-0.0, -1.0, -1.629e-07, 2.444e-07), (-0.0, 0.0, -0.0, 1.0)))
ob_right_ear_spike.location = (1.182, 0.7687, 2.341)
ob_right_ear_spike.rotation_euler = (1.571, -0.0, 0.0)
ob_right_ear_spike.lineart.crease_threshold = 0.0
ob_left_leg.parent = ob_body
ob_left_leg.matrix_parent_inverse = Matrix(((1.0, 0.0, 0.0, -0.0), (0.0, -1.629e-07, 1.0, -1.625), (-0.0, -1.0, -1.629e-07, 2.444e-07), (-0.0, 0.0, -0.0, 1.0)))
ob_left_leg.location = (-0.7812, 1.527e-07, 0.5625)
ob_left_leg.rotation_euler = (1.571, -0.0, 0.0)
ob_left_leg.lineart.crease_threshold = 0.0
ob_right_leg.parent = ob_body
ob_right_leg.matrix_parent_inverse = Matrix(((1.0, 0.0, 0.0, -0.0), (0.0, -1.629e-07, 1.0, -1.625), (-0.0, -1.0, -1.629e-07, 2.444e-07), (-0.0, 0.0, -0.0, 1.0)))
ob_right_leg.location = (0.7812, 1.527e-07, 0.5625)
ob_right_leg.rotation_euler = (1.571, -0.0, 0.0)
ob_right_leg.lineart.crease_threshold = 0.0
ob_shell_rear.parent = ob_body
ob_shell_rear.matrix_parent_inverse = Matrix(((1.0, 0.0, 0.0, -0.0), (0.0, -1.629e-07, 1.0, -1.625), (-0.0, -1.0, -1.629e-07, 2.444e-07), (-0.0, 0.0, -0.0, 1.0)))
ob_shell_rear.location = (0.0, -0.9925, 1.747)
ob_shell_rear.rotation_euler = (1.571, -0.0, 0.0)
ob_shell_rear.lineart.crease_threshold = 0.0
ob_body.location = (0.0, -2.037e-08, 1.625)
ob_body.rotation_euler = (1.571, -0.0, 0.0)
ob_body.lineart.crease_threshold = 0.0

# ---- collection membership
col_collection.objects.link(ob_left_shell)
col_collection.objects.link(ob_tail_tip)
col_collection.objects.link(ob_left_arm)
col_collection.objects.link(ob_left_armchild)
col_collection.objects.link(ob_left_ear_spike_tip)
col_collection.objects.link(ob_right_arm)
col_collection.objects.link(ob_right_armchild)
col_collection.objects.link(ob_hair_l)
col_collection.objects.link(ob_shell_bottom)
col_collection.objects.link(ob_shell_top)
col_collection.objects.link(ob_right_ear_spike_tip)
col_collection.objects.link(ob_hair_r)
col_collection.objects.link(ob_snout_tip)
col_collection.objects.link(ob_right_shell)
col_collection.objects.link(ob_left_ear_spike)
col_collection.objects.link(ob_hair_m)
col_collection.objects.link(ob_snout)
col_collection.objects.link(ob_tail)
col_collection.objects.link(ob_right_ear_spike)
col_collection.objects.link(ob_left_leg)
col_collection.objects.link(ob_right_leg)
col_collection.objects.link(ob_shell_rear)
col_collection.objects.link(ob_body)

# ---- scene / render settings (as saved in the file)
scene.frame_start = 1; scene.frame_end = 250; scene.frame_set(1)
scene.render.engine = 'BLENDER_EEVEE_NEXT'
scene.cycles.use_denoising = False
scene.cycles.samples = 128
scene.cycles.sampling_pattern = 'TABULATED_SOBOL'
scene.cycles.use_adaptive_sampling = False
scene.cycles.use_light_tree = False
scene.view_settings.view_transform = 'Filmic'
bpy.context.view_layer.update()

# ---- added for rendering (the .blend has no active camera and no usable light): camera, sun
cam_auto = bpy.data.cameras.new('AutoCamera')
cam_auto.lens = 50.0
cam_auto.sensor_width = 36.0
cam_auto.clip_end = 1000.0
ob_auto_camera = bpy.data.objects.new('AutoCamera', cam_auto)
scene.collection.objects.link(ob_auto_camera)
ob_auto_camera.location = (6.46141, -8.20562, 6.84124)
ob_auto_camera.rotation_euler = (1.09748, -7.21219e-08, 0.694738)
scene.camera = ob_auto_camera
light_auto_sun = bpy.data.lights.new('AutoSun', 'SUN')
light_auto_sun.energy = 3.0
light_auto_sun.angle = 0.0523599
ob_auto_sun = bpy.data.objects.new('AutoSun', light_auto_sun)
scene.collection.objects.link(ob_auto_sun)
ob_auto_sun.rotation_euler = (0.872665, 0.174533, 0.523599)
bpy.context.view_layer.update()
